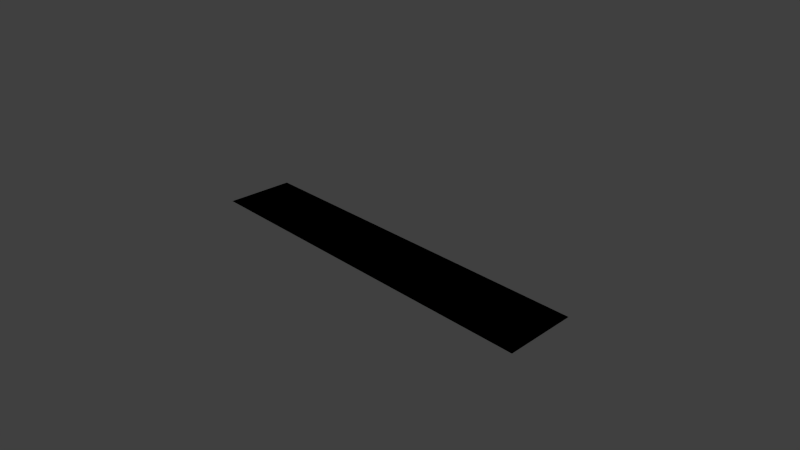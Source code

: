 # Source: Floor.blend  (saved by Blender 2.59.0; exported with 4.5.12 LTS)
import bpy
from mathutils import Matrix  # noqa: F401  (used for matrix-valued properties, if any)

bpy.ops.wm.read_factory_settings(use_empty=True)
scene = bpy.context.scene
scene.name = 'Scene'

# ---- collections
col_collection_1 = bpy.data.collections.new('Collection 1'); scene.collection.children.link(col_collection_1)

# ---- materials (node trees are filled in below, after node groups)
mat_material_001 = bpy.data.materials.new('Material.001')
mat_material_001.alpha_threshold = 0.0
mat_material_001.use_transparent_shadow = False
mat_material_001.roughness = 0.5
mat_material_001.line_color = (0.0, 0.0, 0.0, 1.0)

# ---- material node trees

# ---- world
world_world = bpy.data.worlds.new('World'); scene.world = world_world
world_world.color = (0.05088, 0.05088, 0.05088)
world_world.use_sun_shadow = False
world_world.sun_shadow_jitter_overblur = 0.0
world_world.cycles.sampling_method = 'MANUAL'
world_world.cycles.sample_map_resolution = 256

# ---- cameras
cam_camera = bpy.data.cameras.new('Camera')
cam_camera.clip_end = 100.0
cam_camera.lens = 35.0
cam_camera.ortho_scale = 7.314
cam_camera.dof.focus_distance = 0.0
cam_camera.dof.aperture_fstop = 128.0

# ---- lights
light_lamp = bpy.data.lights.new('Lamp', 'POINT')
light_lamp.transmission_factor = 0.0
light_lamp.cutoff_distance = 30.0
light_lamp.energy = 100.0
light_lamp.shadow_buffer_clip_start = 1.001
light_lamp.shadow_soft_size = 1.0
light_lamp.shadow_maximum_resolution = 0.006
light_lamp.use_absolute_resolution = True
light_lamp.cycles.use_multiple_importance_sampling = False

# ---- meshes
me_plane_001 = bpy.data.meshes.new('Plane.001')
me_plane_001.from_pydata([(2.96, 0.55, 0.0), (2.96, -0.55, 0.0), (-2.96, -0.55, 0.0), (-2.96, 0.55, 0.0)], [], [(0, 3, 2, 1)])
_uv = me_plane_001.uv_layers.new(name='UVTex')
_uv.uv.foreach_set('vector', [0.75, 0.5585, 0.25, 0.5585, 0.25, 0.4415, 0.75, 0.4415])
me_plane_001.materials.append(mat_material_001)
me_plane_001.use_remesh_preserve_volume = False
me_plane_001.use_remesh_preserve_attributes = False
me_plane_001.use_mirror_vertex_groups = False
me_plane_001.update()
me_plane = bpy.data.meshes.new('Plane')
me_plane.from_pydata([(2.96, 0.55, 0.0), (2.96, -0.55, 0.0), (-2.96, -0.55, 0.0), (-2.96, 0.55, 0.0)], [], [(0, 3, 2, 1)])
_uv = me_plane.uv_layers.new(name='UVTex')
_uv.uv.foreach_set('vector', [0.75, 0.5585, 0.25, 0.5585, 0.25, 0.4415, 0.75, 0.4415])
me_plane.materials.append(mat_material_001)
me_plane.use_remesh_preserve_volume = False
me_plane.use_remesh_preserve_attributes = False
me_plane.use_mirror_vertex_groups = False
me_plane.update()

# ---- objects
ob_mesh_001 = bpy.data.objects.new('Mesh.001', me_plane_001)
ob_floor = bpy.data.objects.new('Floor', me_plane)
ob_lamp = bpy.data.objects.new('Lamp', light_lamp)
ob_camera = bpy.data.objects.new('Camera', cam_camera)

# ---- transforms, parenting, visibility, modifiers, constraints
ob_mesh_001.location = (0.0, 0.0, 0.0)
ob_mesh_001.lineart.crease_threshold = 0.0
_m = ob_mesh_001.modifiers.new('Collision', 'COLLISION')
ob_floor.location = (0.0, 0.0, 0.0)
ob_floor.lineart.crease_threshold = 0.0
ob_lamp.location = (4.076, 1.005, 5.904)
ob_lamp.rotation_euler = (0.6503, 0.05522, 1.866)
ob_lamp.lock_rotations_4d = False
ob_lamp.empty_display_type = 'ARROWS'
ob_lamp.color = (0.0, 0.0, 0.0, 0.0)
ob_lamp.lineart.crease_threshold = 0.0
ob_camera.location = (7.481, -6.508, 5.344)
ob_camera.rotation_euler = (1.109, 0.01082, 0.8149)
ob_camera.lock_rotations_4d = False
ob_camera.empty_display_type = 'ARROWS'
ob_camera.color = (0.0, 0.0, 0.0, 0.0)
ob_camera.display_type = 'WIRE'
ob_camera.lineart.crease_threshold = 0.0

# ---- collection membership
col_collection_1.objects.link(ob_mesh_001)
col_collection_1.objects.link(ob_floor)
col_collection_1.objects.link(ob_lamp)
col_collection_1.objects.link(ob_camera)

# ---- scene / render settings (as saved in the file)
scene.camera = ob_camera
scene.frame_start = 1; scene.frame_end = 250; scene.frame_set(1)
scene.render.engine = 'BLENDER_EEVEE_NEXT'
scene.render.image_settings.color_mode = 'RGB'
scene.render.image_settings.compression = 90
scene.render.resolution_percentage = 50
scene.render.dither_intensity = 0.0
scene.render.bake_margin = 2
scene.render.bake_bias = 0.0
scene.cycles.use_denoising = False
scene.cycles.samples = 10
scene.cycles.sampling_pattern = 'TABULATED_SOBOL'
scene.cycles.light_sampling_threshold = 0.0
scene.cycles.use_adaptive_sampling = False
scene.cycles.use_light_tree = False
scene.cycles.blur_glossy = 0.0
scene.cycles.volume_bounces = 1
scene.cycles.pixel_filter_type = 'GAUSSIAN'
scene.cycles.sample_clamp_indirect = 0.0
scene.view_settings.view_transform = 'Standard'
bpy.context.view_layer.update()
